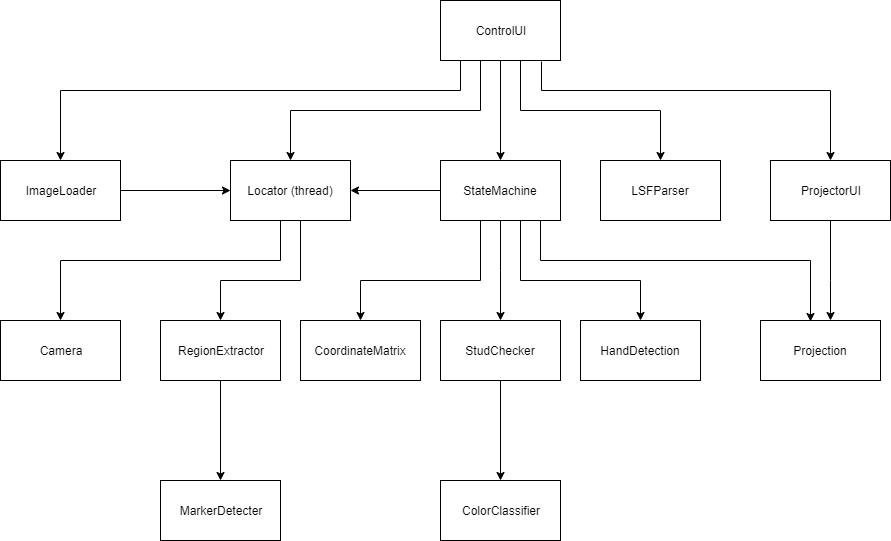

The diagram above was exported from draw.io. Its source (the exported page's mxGraphModel, read from the mxfile embedded in the PNG):
<mxGraphModel dx="1422" dy="772" grid="1" gridSize="10" guides="1" tooltips="1" connect="1" arrows="1" fold="1" page="1" pageScale="1" pageWidth="1100" pageHeight="850" background="#ffffff" math="0" shadow="0">
  <root>
    <mxCell id="0" />
    <mxCell id="1" parent="0" />
    <mxCell id="LCN6hLlaYe89FL7zq4eO-15" style="edgeStyle=orthogonalEdgeStyle;rounded=0;orthogonalLoop=1;jettySize=auto;html=1;exitX=0.5;exitY=1;exitDx=0;exitDy=0;entryX=0.5;entryY=0;entryDx=0;entryDy=0;" parent="1" source="LCN6hLlaYe89FL7zq4eO-3" target="LCN6hLlaYe89FL7zq4eO-10" edge="1">
      <mxGeometry relative="1" as="geometry" />
    </mxCell>
    <mxCell id="lKRKNcNFi3qvnG5uZuLq-2" style="edgeStyle=orthogonalEdgeStyle;rounded=0;orthogonalLoop=1;jettySize=auto;html=1;exitX=0.25;exitY=1;exitDx=0;exitDy=0;entryX=0.5;entryY=0;entryDx=0;entryDy=0;" parent="1" source="LCN6hLlaYe89FL7zq4eO-3" target="LCN6hLlaYe89FL7zq4eO-34" edge="1">
      <mxGeometry relative="1" as="geometry">
        <Array as="points">
          <mxPoint x="550" y="80" />
          <mxPoint x="550" y="130" />
          <mxPoint x="360" y="130" />
        </Array>
      </mxGeometry>
    </mxCell>
    <mxCell id="lKRKNcNFi3qvnG5uZuLq-5" style="edgeStyle=orthogonalEdgeStyle;rounded=0;orthogonalLoop=1;jettySize=auto;html=1;exitX=0.842;exitY=1.017;exitDx=0;exitDy=0;entryX=0.5;entryY=0;entryDx=0;entryDy=0;exitPerimeter=0;" parent="1" source="LCN6hLlaYe89FL7zq4eO-3" target="LCN6hLlaYe89FL7zq4eO-4" edge="1">
      <mxGeometry relative="1" as="geometry">
        <Array as="points">
          <mxPoint x="611" y="110" />
          <mxPoint x="900" y="110" />
        </Array>
      </mxGeometry>
    </mxCell>
    <mxCell id="9iqttCSdaZOIqqmaHL3A-2" style="edgeStyle=orthogonalEdgeStyle;rounded=0;orthogonalLoop=1;jettySize=auto;html=1;exitX=0.25;exitY=1;exitDx=0;exitDy=0;entryX=0.5;entryY=0;entryDx=0;entryDy=0;" edge="1" parent="1" source="LCN6hLlaYe89FL7zq4eO-3" target="LCN6hLlaYe89FL7zq4eO-5">
      <mxGeometry relative="1" as="geometry">
        <Array as="points">
          <mxPoint x="530" y="80" />
          <mxPoint x="530" y="110" />
          <mxPoint x="130" y="110" />
        </Array>
      </mxGeometry>
    </mxCell>
    <mxCell id="LCN6hLlaYe89FL7zq4eO-3" value="&lt;div&gt;ControlUI&lt;/div&gt;" style="rounded=0;whiteSpace=wrap;html=1;" parent="1" vertex="1">
      <mxGeometry x="510" y="20" width="120" height="60" as="geometry" />
    </mxCell>
    <mxCell id="LCN6hLlaYe89FL7zq4eO-21" style="edgeStyle=orthogonalEdgeStyle;rounded=0;orthogonalLoop=1;jettySize=auto;html=1;exitX=0.5;exitY=1;exitDx=0;exitDy=0;" parent="1" source="LCN6hLlaYe89FL7zq4eO-4" target="LCN6hLlaYe89FL7zq4eO-18" edge="1">
      <mxGeometry relative="1" as="geometry">
        <Array as="points">
          <mxPoint x="900" y="300" />
          <mxPoint x="900" y="300" />
        </Array>
      </mxGeometry>
    </mxCell>
    <mxCell id="LCN6hLlaYe89FL7zq4eO-4" value="&lt;div&gt;ProjectorUI&lt;/div&gt;" style="rounded=0;whiteSpace=wrap;html=1;" parent="1" vertex="1">
      <mxGeometry x="840" y="180" width="120" height="60" as="geometry" />
    </mxCell>
    <mxCell id="9iqttCSdaZOIqqmaHL3A-3" style="edgeStyle=orthogonalEdgeStyle;rounded=0;orthogonalLoop=1;jettySize=auto;html=1;entryX=0;entryY=0.5;entryDx=0;entryDy=0;" edge="1" parent="1" source="LCN6hLlaYe89FL7zq4eO-5" target="LCN6hLlaYe89FL7zq4eO-34">
      <mxGeometry relative="1" as="geometry" />
    </mxCell>
    <mxCell id="LCN6hLlaYe89FL7zq4eO-5" value="ImageLoader" style="rounded=0;whiteSpace=wrap;html=1;" parent="1" vertex="1">
      <mxGeometry x="70" y="180" width="120" height="60" as="geometry" />
    </mxCell>
    <mxCell id="LCN6hLlaYe89FL7zq4eO-6" value="&lt;div&gt;Camera&lt;/div&gt;" style="rounded=0;whiteSpace=wrap;html=1;" parent="1" vertex="1">
      <mxGeometry x="70" y="340" width="120" height="60" as="geometry" />
    </mxCell>
    <mxCell id="LCN6hLlaYe89FL7zq4eO-17" style="edgeStyle=orthogonalEdgeStyle;rounded=0;orthogonalLoop=1;jettySize=auto;html=1;exitX=0.75;exitY=1;exitDx=0;exitDy=0;" parent="1" source="LCN6hLlaYe89FL7zq4eO-3" target="LCN6hLlaYe89FL7zq4eO-13" edge="1">
      <mxGeometry relative="1" as="geometry">
        <Array as="points">
          <mxPoint x="590" y="80" />
          <mxPoint x="590" y="130" />
          <mxPoint x="730" y="130" />
        </Array>
      </mxGeometry>
    </mxCell>
    <mxCell id="LCN6hLlaYe89FL7zq4eO-31" style="edgeStyle=orthogonalEdgeStyle;rounded=0;orthogonalLoop=1;jettySize=auto;html=1;exitX=0.5;exitY=1;exitDx=0;exitDy=0;" parent="1" source="LCN6hLlaYe89FL7zq4eO-10" target="LCN6hLlaYe89FL7zq4eO-25" edge="1">
      <mxGeometry relative="1" as="geometry">
        <Array as="points">
          <mxPoint x="570" y="290" />
          <mxPoint x="570" y="290" />
        </Array>
      </mxGeometry>
    </mxCell>
    <mxCell id="LCN6hLlaYe89FL7zq4eO-43" style="edgeStyle=orthogonalEdgeStyle;rounded=0;orthogonalLoop=1;jettySize=auto;html=1;exitX=0.75;exitY=1;exitDx=0;exitDy=0;entryX=0.5;entryY=0;entryDx=0;entryDy=0;" parent="1" source="LCN6hLlaYe89FL7zq4eO-10" target="LCN6hLlaYe89FL7zq4eO-42" edge="1">
      <mxGeometry relative="1" as="geometry">
        <Array as="points">
          <mxPoint x="590" y="240" />
          <mxPoint x="590" y="300" />
          <mxPoint x="710" y="300" />
        </Array>
      </mxGeometry>
    </mxCell>
    <mxCell id="lKRKNcNFi3qvnG5uZuLq-1" style="edgeStyle=orthogonalEdgeStyle;rounded=0;orthogonalLoop=1;jettySize=auto;html=1;entryX=1;entryY=0.5;entryDx=0;entryDy=0;" parent="1" source="LCN6hLlaYe89FL7zq4eO-10" target="LCN6hLlaYe89FL7zq4eO-34" edge="1">
      <mxGeometry relative="1" as="geometry" />
    </mxCell>
    <mxCell id="lKRKNcNFi3qvnG5uZuLq-6" style="edgeStyle=orthogonalEdgeStyle;rounded=0;orthogonalLoop=1;jettySize=auto;html=1;exitX=0.75;exitY=1;exitDx=0;exitDy=0;" parent="1" source="LCN6hLlaYe89FL7zq4eO-10" edge="1">
      <mxGeometry relative="1" as="geometry">
        <mxPoint x="880" y="341" as="targetPoint" />
        <Array as="points">
          <mxPoint x="610" y="240" />
          <mxPoint x="610" y="280" />
          <mxPoint x="880" y="280" />
          <mxPoint x="880" y="341" />
        </Array>
      </mxGeometry>
    </mxCell>
    <mxCell id="LCN6hLlaYe89FL7zq4eO-10" value="&lt;div&gt;StateMachine&lt;/div&gt;" style="rounded=0;whiteSpace=wrap;html=1;" parent="1" vertex="1">
      <mxGeometry x="510" y="180" width="120" height="60" as="geometry" />
    </mxCell>
    <mxCell id="LCN6hLlaYe89FL7zq4eO-13" value="&lt;div&gt;LSFParser&lt;/div&gt;" style="rounded=0;whiteSpace=wrap;html=1;" parent="1" vertex="1">
      <mxGeometry x="670" y="180" width="120" height="60" as="geometry" />
    </mxCell>
    <mxCell id="LCN6hLlaYe89FL7zq4eO-18" value="Projection" style="rounded=0;whiteSpace=wrap;html=1;" parent="1" vertex="1">
      <mxGeometry x="830" y="340" width="120" height="60" as="geometry" />
    </mxCell>
    <mxCell id="LCN6hLlaYe89FL7zq4eO-27" style="edgeStyle=orthogonalEdgeStyle;rounded=0;orthogonalLoop=1;jettySize=auto;html=1;exitX=0.5;exitY=1;exitDx=0;exitDy=0;entryX=0.5;entryY=0;entryDx=0;entryDy=0;" parent="1" source="LCN6hLlaYe89FL7zq4eO-22" target="LCN6hLlaYe89FL7zq4eO-26" edge="1">
      <mxGeometry relative="1" as="geometry" />
    </mxCell>
    <mxCell id="LCN6hLlaYe89FL7zq4eO-22" value="RegionExtractor" style="rounded=0;whiteSpace=wrap;html=1;" parent="1" vertex="1">
      <mxGeometry x="230" y="340" width="120" height="60" as="geometry" />
    </mxCell>
    <mxCell id="LCN6hLlaYe89FL7zq4eO-29" style="edgeStyle=orthogonalEdgeStyle;rounded=0;orthogonalLoop=1;jettySize=auto;html=1;" parent="1" source="LCN6hLlaYe89FL7zq4eO-25" target="LCN6hLlaYe89FL7zq4eO-28" edge="1">
      <mxGeometry relative="1" as="geometry" />
    </mxCell>
    <mxCell id="LCN6hLlaYe89FL7zq4eO-33" style="edgeStyle=orthogonalEdgeStyle;rounded=0;orthogonalLoop=1;jettySize=auto;html=1;exitX=0.25;exitY=1;exitDx=0;exitDy=0;" parent="1" source="LCN6hLlaYe89FL7zq4eO-10" target="LCN6hLlaYe89FL7zq4eO-32" edge="1">
      <mxGeometry relative="1" as="geometry">
        <Array as="points">
          <mxPoint x="550" y="240" />
          <mxPoint x="550" y="300" />
          <mxPoint x="430" y="300" />
        </Array>
      </mxGeometry>
    </mxCell>
    <mxCell id="LCN6hLlaYe89FL7zq4eO-25" value="StudChecker" style="rounded=0;whiteSpace=wrap;html=1;" parent="1" vertex="1">
      <mxGeometry x="510" y="340" width="120" height="60" as="geometry" />
    </mxCell>
    <mxCell id="LCN6hLlaYe89FL7zq4eO-26" value="MarkerDetecter" style="rounded=0;whiteSpace=wrap;html=1;" parent="1" vertex="1">
      <mxGeometry x="230" y="500" width="120" height="60" as="geometry" />
    </mxCell>
    <mxCell id="LCN6hLlaYe89FL7zq4eO-28" value="&lt;div&gt;ColorClassifier&lt;/div&gt;" style="rounded=0;whiteSpace=wrap;html=1;" parent="1" vertex="1">
      <mxGeometry x="510" y="500" width="120" height="60" as="geometry" />
    </mxCell>
    <mxCell id="LCN6hLlaYe89FL7zq4eO-32" value="&lt;div&gt;CoordinateMatrix&lt;/div&gt;" style="rounded=0;whiteSpace=wrap;html=1;" parent="1" vertex="1">
      <mxGeometry x="370" y="340" width="120" height="60" as="geometry" />
    </mxCell>
    <mxCell id="lKRKNcNFi3qvnG5uZuLq-3" style="edgeStyle=orthogonalEdgeStyle;rounded=0;orthogonalLoop=1;jettySize=auto;html=1;entryX=0.5;entryY=0;entryDx=0;entryDy=0;" parent="1" source="LCN6hLlaYe89FL7zq4eO-34" target="LCN6hLlaYe89FL7zq4eO-22" edge="1">
      <mxGeometry relative="1" as="geometry">
        <Array as="points">
          <mxPoint x="370" y="300" />
          <mxPoint x="290" y="300" />
        </Array>
      </mxGeometry>
    </mxCell>
    <mxCell id="9iqttCSdaZOIqqmaHL3A-1" style="edgeStyle=orthogonalEdgeStyle;rounded=0;orthogonalLoop=1;jettySize=auto;html=1;exitX=0.25;exitY=1;exitDx=0;exitDy=0;entryX=0.5;entryY=0;entryDx=0;entryDy=0;" edge="1" parent="1" source="LCN6hLlaYe89FL7zq4eO-34" target="LCN6hLlaYe89FL7zq4eO-6">
      <mxGeometry relative="1" as="geometry">
        <Array as="points">
          <mxPoint x="350" y="240" />
          <mxPoint x="350" y="280" />
          <mxPoint x="130" y="280" />
        </Array>
      </mxGeometry>
    </mxCell>
    <mxCell id="LCN6hLlaYe89FL7zq4eO-34" value="Locator (thread)" style="rounded=0;whiteSpace=wrap;html=1;" parent="1" vertex="1">
      <mxGeometry x="300" y="180" width="120" height="60" as="geometry" />
    </mxCell>
    <mxCell id="LCN6hLlaYe89FL7zq4eO-42" value="&lt;div&gt;HandDetection&lt;/div&gt;" style="rounded=0;whiteSpace=wrap;html=1;" parent="1" vertex="1">
      <mxGeometry x="650" y="340" width="120" height="60" as="geometry" />
    </mxCell>
  </root>
</mxGraphModel>